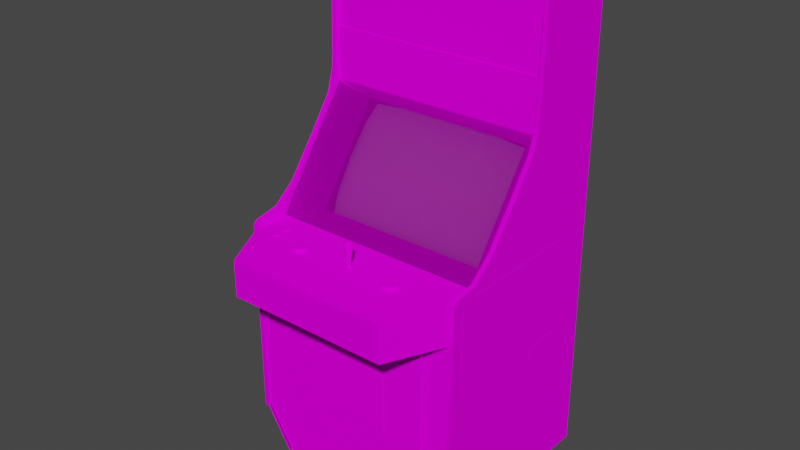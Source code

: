 # Source: lair2.blend  (saved by Blender 2.93.20; exported with 4.5.12 LTS)
import bpy
from mathutils import Matrix  # noqa: F401  (used for matrix-valued properties, if any)

bpy.ops.wm.read_factory_settings(use_empty=True)
scene = bpy.context.scene
scene.name = 'Scene'

# ---- images (referenced by path relative to the original .blend; pixels are not part of the script)
import os
ASSET_DIR = os.environ.get("B2B_ASSET_DIR", "")  # directory of the original .blend (textures are referenced by path, not embedded)
HERE = os.path.dirname(os.path.abspath(__file__))  # packed textures are extracted next to this script under _unpacked/

def load_image(name, relpath, width, height, colorspace="sRGB"):
    """Load a texture the original file referenced (path relative to the .blend, or extracted next to this script)."""
    p = next((c for c in (os.path.join(HERE, relpath), os.path.join(ASSET_DIR, relpath)) if relpath and os.path.exists(c)), "")
    if p:
        img = bpy.data.images.load(p, check_existing=True)
        img.name = name
    else:  # same state as the original file: an image datablock whose file is absent (Cycles renders it pink)
        img = bpy.data.images.new(name, width, height)
        img.source = "FILE"
        img.filepath = "//" + (relpath or name)
    img.colorspace_settings.name = colorspace
    return img
img_dl2marqueemap_tiff = load_image('dl2marqueemap.TIFF', 'dl2marqueemap.TIFF', 1024, 1024, 'sRGB')
img_dl2glassblackmap_tiff = load_image('dl2glassblackmap.TIFF', 'dl2glassblackmap.TIFF', 1024, 1024, 'sRGB')
img_dl2allmap_tiff = load_image('dl2allmap.TIFF', 'dl2allmap.TIFF', 1024, 1024, 'sRGB')
img_dl2logo_tiff = load_image('dl2logo.TIFF', 'dl2logo.TIFF', 1024, 1024, 'sRGB')

# ---- materials (node trees are filled in below, after node groups)
mat_dl2marquee = bpy.data.materials.new('dl2marquee')
mat_dl2marquee.use_transparent_shadow = False
mat_dl2marquee.roughness = 0.8807
mat_dl2marquee.specular_intensity = 0.0
mat_24_default = bpy.data.materials.new('24-Default')
mat_24_default.use_transparent_shadow = False
mat_24_default.roughness = 0.8807
mat_24_default.specular_intensity = 0.0
mat_dl2glass = bpy.data.materials.new('dl2glass')
mat_dl2glass.use_transparent_shadow = False
mat_dl2glass.roughness = 0.8807
mat_dl2glass.specular_intensity = 0.0
mat_dl2all = bpy.data.materials.new('dl2all')
mat_dl2all.use_transparent_shadow = False
mat_dl2all.roughness = 0.8807
mat_dl2all.specular_intensity = 0.0
mat_dl2decal = bpy.data.materials.new('dl2decal')
mat_dl2decal.use_transparent_shadow = False
mat_dl2decal.roughness = 0.8807
mat_dl2decal.specular_intensity = 0.0

# ---- node groups
ng_auto_smooth = bpy.data.node_groups.new('Auto Smooth', 'GeometryNodeTree')
_s = ng_auto_smooth.interface.new_socket(name='Geometry', in_out='OUTPUT', socket_type='NodeSocketGeometry')
_s = ng_auto_smooth.interface.new_socket(name='Geometry', in_out='INPUT', socket_type='NodeSocketGeometry')
_s = ng_auto_smooth.interface.new_socket(name='Angle', in_out='INPUT', socket_type='NodeSocketFloat')
_s.subtype = 'ANGLE'
_s.min_value = 0.0
_s.max_value = 3.142
ng_auto_smooth.is_modifier = True
_N = ng_auto_smooth.nodes; _L = ng_auto_smooth.links
n0 = _N.new('NodeGroupOutput'); n0.name = 'Group Output'; n0.location = (480, -100)
n1 = _N.new('NodeGroupInput'); n1.name = 'Group Input'; n1.location = (-420, -300)
n2 = _N.new('NodeGroupInput'); n2.name = 'Group Input.001'; n2.location = (-60, -100)
n3 = _N.new('GeometryNodeSetShadeSmooth'); n3.name = 'Set Shade Smooth'; n3.location = (120, -100)
n3.domain = 'EDGE'
n4 = _N.new('GeometryNodeSetShadeSmooth'); n4.name = 'Set Shade Smooth.001'; n4.location = (300, -100)
n5 = _N.new('GeometryNodeInputMeshEdgeAngle'); n5.name = 'Edge Angle'; n5.location = (-420, -220)
n6 = _N.new('GeometryNodeInputEdgeSmooth'); n6.name = 'Is Edge Smooth'; n6.location = (-60, -160)
n7 = _N.new('GeometryNodeInputShadeSmooth'); n7.name = 'Is Face Smooth'; n7.location = (-240, -340)
n8 = _N.new('FunctionNodeBooleanMath'); n8.name = 'Boolean Math'; n8.location = (-60, -220)
n9 = _N.new('FunctionNodeCompare'); n9.name = 'Compare'; n9.location = (-240, -180)
n9.operation = 'LESS_EQUAL'
_L.new(n5.outputs[0], n9.inputs[0])
_L.new(n4.outputs[0], n0.inputs[0])
_L.new(n1.outputs[1], n9.inputs[1])
_L.new(n9.outputs[0], n8.inputs[0])
_L.new(n7.outputs[0], n8.inputs[1])
_L.new(n2.outputs[0], n3.inputs[0])
_L.new(n6.outputs[0], n3.inputs[1])
_L.new(n3.outputs[0], n4.inputs[0])
_L.new(n8.outputs[0], n3.inputs[2])
n0.is_active_output = True

# ---- material node trees
mat_dl2marquee.use_nodes = True; mat_dl2marquee.node_tree.nodes.clear()
_N = mat_dl2marquee.node_tree.nodes; _L = mat_dl2marquee.node_tree.links
n0 = _N.new('ShaderNodeBsdfPrincipled'); n0.name = 'Principled BSDF'; n0.location = (10, 300)
n0.distribution = 'GGX'
n0.subsurface_method = 'BURLEY'
n0.inputs[2].default_value = 0.8807
n0.inputs[3].default_value = 1.45
n0.inputs[13].default_value = 0.0
n0.inputs[27].default_value = (0.0, 0.0, 0.0, 1.0)
n0.inputs[28].default_value = 1.0
n1 = _N.new('ShaderNodeOutputMaterial'); n1.name = 'Material Output'; n1.location = (300, 300)
n2 = _N.new('ShaderNodeTexImage'); n2.name = 'Image Texture'; n2.location = (-300, 600)
n2.image = img_dl2marqueemap_tiff
_L.new(n0.outputs[0], n1.inputs[0])
_L.new(n2.outputs[0], n0.inputs[0])
n1.is_active_output = True
mat_24_default.use_nodes = True; mat_24_default.node_tree.nodes.clear()
_N = mat_24_default.node_tree.nodes; _L = mat_24_default.node_tree.links
n0 = _N.new('ShaderNodeBsdfPrincipled'); n0.name = 'Principled BSDF'; n0.location = (10, 300)
n0.distribution = 'GGX'
n0.subsurface_method = 'BURLEY'
n0.inputs[2].default_value = 0.8807
n0.inputs[3].default_value = 1.45
n0.inputs[13].default_value = 0.0
n0.inputs[27].default_value = (0.0, 0.0, 0.0, 1.0)
n0.inputs[28].default_value = 1.0
n1 = _N.new('ShaderNodeOutputMaterial'); n1.name = 'Material Output'; n1.location = (300, 300)
_L.new(n0.outputs[0], n1.inputs[0])
n1.is_active_output = True
mat_dl2glass.use_nodes = True; mat_dl2glass.node_tree.nodes.clear()
_N = mat_dl2glass.node_tree.nodes; _L = mat_dl2glass.node_tree.links
n0 = _N.new('ShaderNodeBsdfPrincipled'); n0.name = 'Principled BSDF'; n0.location = (10, 300)
n0.distribution = 'GGX'
n0.subsurface_method = 'BURLEY'
n0.inputs[2].default_value = 0.8807
n0.inputs[3].default_value = 1.45
n0.inputs[4].default_value = 0.2
n0.inputs[13].default_value = 0.0
n0.inputs[27].default_value = (0.0, 0.0, 0.0, 1.0)
n0.inputs[28].default_value = 1.0
n1 = _N.new('ShaderNodeOutputMaterial'); n1.name = 'Material Output'; n1.location = (300, 300)
n2 = _N.new('ShaderNodeTexImage'); n2.name = 'Image Texture'; n2.location = (-300, 600)
n2.image = img_dl2glassblackmap_tiff
_L.new(n0.outputs[0], n1.inputs[0])
_L.new(n2.outputs[0], n0.inputs[0])
n1.is_active_output = True
mat_dl2all.use_nodes = True; mat_dl2all.node_tree.nodes.clear()
_N = mat_dl2all.node_tree.nodes; _L = mat_dl2all.node_tree.links
n0 = _N.new('ShaderNodeBsdfPrincipled'); n0.name = 'Principled BSDF'; n0.location = (10, 300)
n0.distribution = 'GGX'
n0.subsurface_method = 'BURLEY'
n0.inputs[2].default_value = 0.8807
n0.inputs[3].default_value = 1.45
n0.inputs[13].default_value = 0.0
n0.inputs[27].default_value = (0.0, 0.0, 0.0, 1.0)
n0.inputs[28].default_value = 1.0
n1 = _N.new('ShaderNodeOutputMaterial'); n1.name = 'Material Output'; n1.location = (300, 300)
n2 = _N.new('ShaderNodeTexImage'); n2.name = 'Image Texture'; n2.location = (-300, 600)
n2.image = img_dl2allmap_tiff
_L.new(n0.outputs[0], n1.inputs[0])
_L.new(n2.outputs[0], n0.inputs[0])
n1.is_active_output = True
mat_dl2decal.use_nodes = True; mat_dl2decal.node_tree.nodes.clear()
_N = mat_dl2decal.node_tree.nodes; _L = mat_dl2decal.node_tree.links
n0 = _N.new('ShaderNodeBsdfPrincipled'); n0.name = 'Principled BSDF'; n0.location = (10, 300)
n0.distribution = 'GGX'
n0.subsurface_method = 'BURLEY'
n0.inputs[2].default_value = 0.8807
n0.inputs[3].default_value = 1.45
n0.inputs[13].default_value = 0.0
n0.inputs[27].default_value = (0.0, 0.0, 0.0, 1.0)
n0.inputs[28].default_value = 1.0
n1 = _N.new('ShaderNodeOutputMaterial'); n1.name = 'Material Output'; n1.location = (300, 300)
n2 = _N.new('ShaderNodeTexImage'); n2.name = 'Image Texture'; n2.location = (-300, 600)
n2.image = img_dl2logo_tiff
_L.new(n0.outputs[0], n1.inputs[0])
_L.new(n2.outputs[0], n0.inputs[0])
n1.is_active_output = True

# ---- world
world_world = bpy.data.worlds.new('World'); scene.world = world_world
world_world.use_nodes = True; world_world.node_tree.nodes.clear()
_N = world_world.node_tree.nodes; _L = world_world.node_tree.links
n0 = _N.new('ShaderNodeOutputWorld'); n0.name = 'World Output'; n0.location = (300, 300)
n1 = _N.new('ShaderNodeBackground'); n1.name = 'Background'; n1.location = (10, 300)
n1.inputs[0].default_value = (0.05088, 0.05088, 0.05088, 1.0)
_L.new(n1.outputs[0], n0.inputs[0])
n0.is_active_output = True
world_world.color = (0.05088, 0.05088, 0.05088)
world_world.use_sun_shadow = False
world_world.sun_shadow_jitter_overblur = 0.0

# ---- meshes
me_lair2 = bpy.data.meshes.new('lair2')
me_lair2.from_pydata([(0.4501, 0.67, -0.3507), (0.3097, 0.7281, -0.3519), (0.3097, 0.67, -0.3507), (0.4501, 0.7281, -0.3519), (-0.1475, 0.1022, -0.2459), (0.0539, 0.1063, -0.2443), (0.0539, 0.2095, -0.3249), (-0.1454, -0.01318, -0.1706), (0.2536, 0.2058, -0.3249), (0.0539, -0.08726, -0.1239), (0.0539, -0.01195, -0.169), (-0.1454, 0.2058, -0.3249), (0.2536, -0.01318, -0.1706), (0.2557, 0.1022, -0.2459), (-0.2707, 0.09693, -0.2475), (0.358, -0.07785, -0.1329), (0.374, -0.014, -0.1739), (0.2483, 0.266, -0.3736), (-0.1401, 0.266, -0.3736), (0.0539, 0.2701, -0.3753), (0.358, 0.2561, -0.3679), (0.374, 0.1997, -0.3241), (0.3789, 0.09693, -0.2475), (0.3789, 0.09611, -0.248), (0.374, -0.01441, -0.1743), (-0.2658, -0.014, -0.1739), (-0.2707, 0.09611, -0.248), (-0.2658, 0.1993, -0.3245), (0.2483, -0.08562, -0.1264), (0.0539, -0.08808, -0.1243), (-0.1401, -0.08603, -0.1268), (0.358, 0.2557, -0.3683), (0.2483, 0.2656, -0.374), (-0.2498, -0.07785, -0.1329), (-0.2658, -0.01441, -0.1743), (-0.2658, 0.1997, -0.3241), (-0.2498, 0.2557, -0.3683), (0.374, 0.1993, -0.3245), (0.358, -0.07826, -0.1334), (0.2483, -0.08603, -0.1268), (-0.1401, -0.08562, -0.1264), (-0.2498, -0.07826, -0.1334), (-0.2498, 0.2561, -0.3679), (-0.3497, 0.3433, -0.2873), (-0.3497, -0.05697, -0.0003293), (0.4485, 0.3433, -0.2873), (0.4485, -0.05697, -0.0003293), (0.4501, 0.5332, -0.2934), (0.4501, 0.8648, -0.2995), (-0.3521, 0.8648, -0.2995), (-0.3521, 0.5332, -0.2934), (0.4489, -0.19, -0.001557), (-0.3517, -0.19, 0.1266), (0.4493, 0.7334, -0.5721), (-0.3509, -0.937, -0.5721), (-0.3517, -0.7786, 0.127), (-0.3685, -0.7786, 0.127), (0.4653, -0.7786, 0.127), (0.3527, -0.7798, 0.1372), (-0.2469, -0.2387, 0.1372), (0.4493, -0.937, -0.5721), (0.4497, -0.772, 0.1192), (-0.3501, -0.1916, 0.1192), (-0.3501, -0.7733, 0.1192), (0.4497, -0.1916, 0.1192), (0.4489, -0.9378, -0.5889), (-0.3517, -0.9378, 0.0004894), (-0.3517, -0.9378, -0.5889), (-0.3685, -0.9378, -0.5889), (-0.3685, -0.9378, 0.0004894), (0.3527, -0.2387, 0.1372), (-0.3521, 0.2676, -0.3867), (-0.3521, -0.1012, -0.1321), (-0.3517, 0.1833, -0.1616), (0.06455, -0.0537, 0.1122), (0.04694, -0.0537, 0.1192), (0.06455, -0.0537, 0.1609), (0.08174, -0.0537, 0.154), (0.03999, -0.0537, 0.1364), (0.04694, -0.0537, 0.154), (-0.3517, 0.3904, -0.2729), (-0.3685, 0.8992, -0.3613), (0.4489, -0.0582, -0.001557), (0.3527, -0.0582, 0.3312), (0.3527, -0.19, 0.3312), (-0.2449, -0.0582, 0.3308), (-0.3517, -0.0582, 0.1266), (0.2397, -0.04142, 0.147), (0.2008, -0.6218, 0.1417), (0.2008, -0.3987, 0.1417), (-0.09304, -0.6218, 0.1417), (-0.09304, -0.3987, 0.1417), (-0.3509, 0.7334, -0.5721), (-0.1344, -0.04142, 0.147), (-0.3517, 0.53, -0.2856), (0.4485, 0.53, -0.2856), (-0.2674, -0.05329, -0.1092), (-0.348, -0.06066, -0.01015), (0.4485, -0.06066, -0.01015), (-0.2674, 0.2791, -0.3466), (0.374, -0.05329, -0.1092), (0.4485, 0.3388, -0.2954), (-0.2498, -0.937, 0.1306), (-0.3513, -0.7688, 0.1306), (-0.3529, -0.9362, 0.002945), (0.4513, -0.9362, 0.0004894), (0.4505, -0.7704, 0.1306), (0.356, -0.937, 0.1306), (-0.3497, 0.3388, -0.2954), (-0.3517, -0.02177, 0.02341), (-0.3685, -0.03937, 0.1143), (0.4653, -0.03937, 0.1143), (0.374, 0.2791, -0.3466), (0.4489, -0.19, 0.1278), (0.4489, -0.0582, 0.1278), (-0.3517, -0.19, -0.001557), (-0.3517, -0.0582, -0.001557), (0.2524, -0.04183, 0.1245), (-0.2449, -0.19, 0.3308), (0.4505, -0.06352, 0.0008986), (0.4505, -0.1012, -0.1321), (-0.2486, -0.9378, 0.1192), (0.4505, 0.2676, -0.3867), (-0.3521, 0.3511, -0.2942), (-0.1213, -0.04183, 0.1695), (-0.1708, -0.05575, 0.1339), (-0.1729, -0.05575, 0.147), (0.3556, -0.9378, 0.1192), (-0.2613, -0.04961, 0.07703), (-0.2592, -0.04961, 0.0889), (-0.1213, -0.04879, 0.1695), (-0.1299, -0.04879, 0.1728), (-0.1274, -0.05534, 0.1855), (-0.1143, -0.04879, 0.1306), (-0.1098, -0.04879, 0.1384), (-0.09795, -0.05575, 0.1339), (-0.3521, -0.06352, 0.0008986), (-0.2613, -0.04961, 0.1253), (-0.2674, -0.04961, 0.1356), (-0.2633, -0.04961, 0.1372), (0.4505, 0.3511, -0.2942), (-0.1045, -0.05575, 0.1221), (0.2655, -0.04879, 0.147), (0.2762, -0.05575, 0.1605), (0.2782, -0.05575, 0.147), (0.2524, -0.04879, 0.1695), (0.2442, -0.04879, 0.1728), (0.2463, -0.05534, 0.1855), (0.2152, -0.04879, 0.156), (0.2008, -0.05575, 0.147), (0.2098, -0.05575, 0.1221), (0.2442, -0.04879, 0.1216), (0.259, -0.05575, 0.1135), (0.06455, 0.02284, 0.1208), (0.06455, 0.0298, 0.1225), (0.06455, 0.0298, 0.1507), (0.05677, 0.03471, 0.1442), (0.06455, 0.02284, 0.1523), (0.05308, 0.02284, 0.1478), (0.0715, -0.0185, 0.1294), (0.0756, 0.02284, 0.1253), (-0.3685, 0.8636, -0.2881), (-0.1708, -0.05575, 0.1605), (-0.1409, -0.05534, 0.1855), (-0.1585, -0.04879, 0.1384), (-0.1638, -0.05575, 0.1221), (-0.1389, -0.04879, 0.1216), (-0.1274, -0.05575, 0.109), (-0.1409, -0.05575, 0.109), (0.05922, -0.02095, 0.1417), (0.0715, -0.0537, 0.1364), (0.06946, -0.02095, 0.1315), (0.0715, -0.02095, 0.1364), (0.0891, -0.0537, 0.1364), (0.08174, -0.0537, 0.1192), (-0.2523, -0.04961, 0.08481), (0.2328, -0.05534, 0.1855), (0.2197, -0.04879, 0.1638), (0.2033, -0.05575, 0.1605), (0.4493, 0.8619, -0.2963), (0.4493, 0.8861, -0.3036), (-0.2555, -0.05288, 0.06639), (-0.2523, -0.05288, 0.06925), (-0.2478, -0.05615, 0.06557), (-0.2727, -0.05288, 0.07294), (-0.2707, -0.05288, 0.06925), (-0.2752, -0.05615, 0.06557), (0.2463, -0.05575, 0.109), (0.08051, 0.02284, 0.1364), (0.07887, 0.0298, 0.1364), (-0.1143, -0.04879, 0.1638), (-0.1147, -0.05534, 0.1806), (-0.1045, -0.05534, 0.172), (0.4653, 0.3904, -0.2729), (0.4653, 0.1833, -0.1616), (0.4489, 0.1833, -0.1616), (-0.3685, 0.1833, -0.1616), (0.07437, 0.0298, 0.1266), (0.0715, 0.03553, 0.1437), (0.06455, 0.03799, 0.1425), (-0.3509, 0.8619, -0.2963), (-0.2523, -0.05288, 0.1176), (-0.2502, -0.05288, 0.1212), (-0.2445, -0.05615, 0.1192), (-0.2674, -0.05288, 0.1147), (-0.2645, -0.05615, 0.1077), (-0.2703, -0.05615, 0.1098), (-0.2592, -0.04961, 0.1372), (0.4653, 0.8992, -0.3613), (0.4653, 0.7399, -0.584), (0.4489, 0.7399, -0.584), (-0.3517, 0.7399, -0.584), (-0.3517, 0.8992, -0.3613), (-0.3685, 0.7399, -0.584), (0.4493, 0.8922, -0.347), (-0.3509, 0.8922, -0.347), (0.4653, 0.9016, -0.3286), (-0.2633, -0.05288, 0.06516), (-0.2584, -0.05615, 0.05943), (-0.2645, -0.05615, 0.05943), (-0.278, -0.05615, 0.07089), (-0.2633, -0.05288, 0.0889), (-0.2674, -0.05288, 0.08726), (-0.2703, -0.05575, 0.09258), (0.05718, -0.0537, 0.1364), (0.05922, -0.0537, 0.1417), (0.06946, -0.0537, 0.1315), (-0.2735, -0.05288, 0.1253), (-0.278, -0.05615, 0.1192), (-0.2793, -0.05615, 0.1253), (-0.2633, -0.05288, 0.1372), (-0.2674, -0.05288, 0.1356), (-0.2703, -0.05575, 0.1409), (0.4489, -0.7786, 0.127), (-0.1299, -0.04879, 0.1216), (-0.1147, -0.05575, 0.1135), (0.05431, 0.0298, 0.1266), (0.05022, 0.0298, 0.1364), (0.05431, 0.03553, 0.1364), (0.0715, 0.03553, 0.1294), (0.06455, 0.03553, 0.1266), (0.06455, 0.03921, 0.1364), (-0.2445, -0.05615, 0.07089), (-0.2502, -0.05288, 0.08112), (-0.2523, -0.05288, 0.08481), (-0.2478, -0.05575, 0.08849), (-0.1082, -0.04879, 0.147), (-0.1098, -0.04879, 0.156), (-0.09795, -0.05575, 0.1605), (-0.1082, -0.04183, 0.147), (-0.1585, -0.04183, 0.1384), (-0.1389, -0.04183, 0.1216), (-0.1471, -0.04183, 0.1245), (0.0715, -0.0185, 0.1437), (0.0756, 0.02284, 0.1478), (0.4489, -0.02177, 0.02341), (0.4489, -0.03937, 0.1143), (-0.3517, -0.05206, 0.127), (-0.3517, -0.03937, 0.1143), (-0.3517, 0.3044, -0.2475), (-0.3685, 0.3904, -0.2729), (0.4653, 0.3044, -0.2475), (0.4489, 0.3904, -0.2729), (-0.154, -0.04183, 0.1638), (-0.154, -0.04879, 0.1638), (-0.3685, 0.9016, -0.3286), (0.4489, 0.8992, -0.3613), (0.4489, 0.9016, -0.3286), (-0.3509, 0.8861, -0.3036), (0.4653, 0.04126, -0.05518), (0.4653, -0.02177, 0.02341), (-0.3517, 0.04126, -0.05518), (-0.3685, 0.04126, -0.05518), (0.05308, 0.02284, 0.1253), (0.06455, -0.0185, 0.1266), (0.06455, -0.0185, 0.1466), (0.06455, -0.02095, 0.1437), (-0.2433, -0.05615, 0.1253), (-0.2502, -0.05288, 0.1294), (-0.2523, -0.05288, 0.1331), (-0.2478, -0.05575, 0.1368), (-0.2523, -0.05575, 0.09258), (-0.2645, -0.05575, 0.09463), (0.2639, -0.04183, 0.156), (0.2639, -0.04879, 0.156), (0.2442, -0.04183, 0.1728), (-0.2727, -0.05288, 0.1212), (-0.2707, -0.05288, 0.1176), (0.2594, -0.04879, 0.1306), (0.2762, -0.05575, 0.1339), (0.2692, -0.05575, 0.1221), (0.2033, -0.05575, 0.1339), (-0.09549, -0.05575, 0.147), (0.259, -0.05534, 0.1806), (0.2692, -0.05534, 0.172), (-0.2727, -0.05288, 0.08112), (-0.2793, -0.05615, 0.07703), (-0.278, -0.05575, 0.08317), (-0.2555, -0.05288, 0.1147), (-0.2478, -0.05615, 0.1139), (-0.2523, -0.05615, 0.1098), (-0.2707, -0.05288, 0.1331), (-0.278, -0.05575, 0.1315), (-0.2752, -0.05575, 0.1368), (-0.3685, -0.02177, 0.02341), (0.4653, -0.9378, 0.0004894), (0.4489, -0.9378, 0.0004894), (-0.2523, -0.05575, 0.1409), (-0.2592, -0.05288, 0.1372), (-0.2645, -0.05575, 0.1429), (-0.2584, -0.05575, 0.1429), (0.2266, -0.04879, 0.1245), (0.2152, -0.04183, 0.156), (0.2135, -0.04879, 0.147), (0.06455, -0.0537, 0.1437), (0.06455, -0.0537, 0.1294), (0.2639, -0.04879, 0.1384), (0.2442, -0.04183, 0.1216), (0.2524, -0.04879, 0.1245), (0.4489, 0.3044, -0.2475), (-0.3685, 0.3044, -0.2475), (-0.3517, 0.8636, -0.2881), (0.4653, 0.8636, -0.2881), (0.4489, 0.8636, -0.2881), (-0.1143, -0.04183, 0.1638), (0.07437, 0.0298, 0.1466), (0.07437, 0.03553, 0.1364), (0.2266, -0.04183, 0.1245), (-0.1585, -0.04879, 0.156), (-0.1602, -0.04879, 0.147), (-0.2523, -0.04961, 0.1176), (0.3081, -0.8396, 0.1274), (0.3527, -0.7798, 0.1274), (-0.2469, -0.7749, 0.1274), (-0.2469, -0.7749, 0.1372), (0.4653, -0.9378, -0.5889), (-0.2735, -0.04961, 0.07703), (-0.2592, -0.05288, 0.06516), (0.05759, 0.03553, 0.1294), (0.06209, 0.03921, 0.1364), (-0.2707, -0.05288, 0.08481), (-0.2707, -0.04961, 0.08481), (-0.2674, -0.04961, 0.08726), (-0.1213, -0.04183, 0.1245), (-0.1143, -0.04183, 0.1306), (-0.1299, -0.04183, 0.1216), (-0.1213, -0.04879, 0.1245), (0.2197, -0.04183, 0.1638), (0.2266, -0.04183, 0.1695), (-0.2502, -0.05288, 0.07294), (-0.2494, -0.05288, 0.07703), (-0.2433, -0.05615, 0.07703), (-0.2523, -0.04961, 0.06925), (0.05922, -0.0537, 0.1315), (0.06946, -0.0537, 0.1417), (0.2594, -0.04879, 0.1638), (-0.1471, -0.04879, 0.1245), (-0.1471, -0.04879, 0.1695), (-0.1536, -0.05534, 0.1806), (-0.1389, -0.04183, 0.1728), (-0.1389, -0.04879, 0.1728), (-0.1098, -0.04183, 0.1384), (-0.2469, -0.2387, 0.1274), (0.2655, -0.04183, 0.147), (0.3081, -0.8396, 0.1372), (-0.2097, -0.8396, 0.1274), (-0.3517, 0.9016, -0.3286), (-0.3517, 0.8967, -0.3032), (0.4653, 0.8967, -0.3032), (0.2594, -0.04183, 0.1306), (0.2639, -0.04183, 0.1384), (0.2135, -0.04183, 0.147), (0.2152, -0.04183, 0.1384), (-0.1299, -0.04183, 0.1728), (0.4485, 0.3384, -0.2954), (0.4485, 0.3515, -0.2856), (-0.3517, 0.3515, -0.2856), (0.4653, -0.05206, 0.127), (-0.2592, -0.05288, 0.1135), (-0.2674, -0.04961, 0.1147), (-0.2633, -0.04961, 0.1135), (-0.2633, -0.05288, 0.1135), (-0.2445, -0.05575, 0.08317), (-0.2735, -0.04961, 0.1253), (-0.2502, -0.04961, 0.1212), (-0.2494, -0.04961, 0.1253), (-0.2494, -0.05288, 0.1253), (0.2352, -0.04879, 0.1728), (0.2201, -0.05534, 0.1806), (0.2328, -0.05575, 0.109), (0.2201, -0.05575, 0.1135), (-0.2502, -0.04961, 0.08112), (-0.2633, -0.04961, 0.0889), (-0.2097, -0.8396, 0.1372), (0.4489, -0.05206, 0.127), (0.3527, -0.2387, 0.1274), (-0.3685, -0.05206, 0.127), (-0.3517, 0.3384, -0.2954), (-0.2555, -0.04961, 0.1356), (-0.2727, -0.04961, 0.07294), (-0.2674, -0.04961, 0.06639), (-0.2674, -0.05288, 0.06639), (-0.3517, 0.5365, -0.2913), (-0.2727, -0.04961, 0.1212), (-0.1638, -0.05534, 0.172), (0.2266, -0.04879, 0.1695), (0.2098, -0.05534, 0.172), (-0.1536, -0.05575, 0.1135), (-0.2592, -0.04961, 0.06516), (-0.2555, -0.04961, 0.06639), (0.2152, -0.04879, 0.1384), (-0.2502, -0.04961, 0.07294), (0.4489, 0.8967, -0.3032), (-0.3685, 0.8967, -0.3032), (-0.2555, -0.05288, 0.1356), (-0.2555, -0.05288, 0.08726), (-0.2592, -0.05288, 0.0889), (-0.2584, -0.05575, 0.09463), (-0.2727, -0.05288, 0.1294), (-0.2707, -0.04961, 0.1331), (-0.2523, -0.04961, 0.1331), (-0.2502, -0.04961, 0.1294), (-0.2727, -0.04961, 0.1294), (-0.1098, -0.04183, 0.156), (0.2352, -0.04879, 0.1216), (0.4485, 0.5365, -0.2913), (0.2352, -0.04183, 0.1216), (-0.2752, -0.05575, 0.08849), (-0.2703, -0.05615, 0.06148), (-0.2445, -0.05575, 0.1315), (-0.2523, -0.05615, 0.06148), (-0.2752, -0.05615, 0.1139), (-0.2584, -0.05615, 0.1077), (0.4489, 0.04126, -0.05518), (0.04858, 0.02284, 0.1364), (0.06455, -0.02095, 0.1294), (0.05922, -0.02095, 0.1315), (0.05718, -0.0185, 0.1294), (0.05431, -0.0185, 0.1364), (0.05718, -0.02095, 0.1364), (0.05718, -0.0185, 0.1437), (0.06946, -0.02095, 0.1417), (0.07437, -0.0185, 0.1364), (-0.1602, -0.04183, 0.147), (-0.1585, -0.04183, 0.156), (0.2524, -0.04183, 0.1695), (0.2594, -0.04183, 0.1638), (0.2197, -0.04879, 0.1306), (-0.154, -0.04183, 0.1306), (-0.154, -0.04879, 0.1306), (-0.2735, -0.05288, 0.07703), (-0.1471, -0.04183, 0.1695), (0.2352, -0.04183, 0.1728), (0.2197, -0.04183, 0.1306), (-0.2707, -0.04961, 0.06925), (-0.2707, -0.04961, 0.1176), (-0.2555, -0.04961, 0.08726), (-0.2494, -0.04961, 0.07703), (-0.2727, -0.04961, 0.08112), (-0.2555, -0.04961, 0.1147), (-0.2592, -0.04961, 0.1135), (-0.2633, -0.04961, 0.06516), (-0.3689, -0.05615, 0.08399), (-0.3689, -0.3897, -0.5472), (-0.3689, -0.3897, 0.08399), (0.4669, -0.3897, -0.5472), (0.4669, -0.05615, 0.08399), (0.4669, -0.3897, 0.08399), (-0.3689, -0.05615, -0.5472), (0.4669, -0.05615, -0.5472), (-0.3697, -0.4053, -0.2656), (-0.3697, -0.4765, -0.444), (-0.3697, -0.4765, -0.2656), (-0.3697, -0.4053, -0.444), (0.4669, -0.4724, -0.2913), (0.4669, -0.4012, -0.4702), (0.4669, -0.4012, -0.2913), (0.4669, -0.4724, -0.4702)], [], [(298, 378, 460, 459), (12, 16, 22, 13), (17, 20, 31, 32), (6, 11, 4, 5), (440, 275, 157, 158), (10, 7, 40, 9), (7, 10, 5, 4), (9, 28, 12, 10), (253, 442, 188, 254), (33, 40, 7, 25), (19, 18, 11, 6), (8, 21, 20, 17), (13, 22, 21, 8), (4, 14, 25, 7), (160, 188, 442, 159), (156, 199, 339, 238), (295, 450, 296, 297), (108, 97, 96, 99), (82, 86, 85, 83), (23, 37, 21, 22), (142, 284, 143, 144), (5, 13, 8, 6), (16, 15, 38, 24), (22, 16, 24, 23), (298, 201, 299, 300), (35, 42, 36, 27), (417, 281, 415, 416), (40, 33, 41, 30), (9, 40, 30, 29), (13, 5, 10, 12), (110, 396, 257, 258), (95, 425, 402, 94), (353, 315, 74, 75), (211, 271, 55), (213, 56, 272), (209, 269, 57), (210, 233, 433), (225, 314, 276, 169), (59, 334, 58, 70), (210, 65, 306), (209, 305, 335), (211, 66, 67), (213, 68, 69), (39, 38, 15, 28), (329, 328, 444, 443), (210, 195, 319), (209, 194, 269), (213, 196, 320), (211, 73, 271), (315, 226, 174, 74), (226, 170, 173, 174), (170, 354, 77, 173), (80, 211, 212), (260, 81, 213), (193, 209, 208), (262, 266, 210), (118, 52, 51, 84), (348, 347, 177, 405), (465, 469, 466, 467), (87, 312, 347), (175, 456, 415, 244), (392, 342, 222, 221), (93, 344, 343), (52, 118, 85, 86), (338, 339, 241, 240), (25, 14, 26, 34), (102, 103, 104), (105, 106, 107), (101, 108, 99), (55, 109, 258), (56, 110, 304), (57, 270, 111), (233, 256, 255), (101, 99, 112), (51, 113, 84), (82, 83, 114), (210, 306, 233), (209, 57, 305), (211, 55, 66), (213, 69, 56), (51, 52, 115), (82, 116, 86), (87, 117, 317), (124, 373, 131, 130), (258, 109, 304, 110), (87, 327, 453), (393, 364, 58, 334), (93, 124, 324), (178, 406, 177, 148), (128, 392, 129), (387, 405, 388, 176), (294, 143, 284, 355), (137, 138, 139), (211, 67, 68, 213), (328, 329, 126, 162), (358, 163, 360, 357), (449, 356, 407, 165), (329, 164, 125, 126), (325, 155, 157, 254), (121, 127, 61, 63), (273, 153, 274, 437), (254, 157, 275, 253), (193, 208, 322), (262, 323, 266), (80, 212, 321), (260, 161, 81), (28, 9, 29, 39), (146, 387, 176, 147), (100, 96, 97, 98), (55, 271, 109), (56, 304, 272), (357, 264, 404, 358), (437, 438, 434, 273), (353, 224, 439, 436), (11, 35, 14, 4), (49, 50, 47, 48), (57, 269, 270), (233, 255, 433), (137, 403, 383), (224, 353, 75, 78), (128, 175, 391), (234, 346, 235, 167), (422, 383, 227, 418), (223, 282, 221, 222), (286, 287, 431, 228), (168, 407, 356, 166), (188, 160, 197, 189), (355, 145, 293, 294), (130, 190, 324, 124), (195, 433, 269, 194), (72, 136, 119, 120), (322, 368, 412, 323), (155, 198, 199), (144, 289, 316, 142), (401, 217, 219, 428), (137, 207, 398), (148, 177, 347, 312), (267, 412, 368, 216), (268, 200, 179, 180), (341, 458, 295, 340), (181, 337, 408, 409), (209, 335, 65, 210), (138, 419, 301, 231), (381, 378, 432, 205), (232, 309, 230, 231), (450, 184, 220, 296), (186, 220, 184, 185), (409, 352, 182, 181), (306, 65, 335, 305), (321, 367, 413, 161), (349, 182, 352, 411), (58, 364, 331, 332), (199, 198, 326, 241), (239, 240, 241), (203, 299, 201, 202), (280, 429, 278, 279), (148, 313, 149, 178), (93, 249, 361), (458, 336, 450, 295), (93, 251, 252), (153, 273, 236, 154), (159, 274, 153, 160), (120, 122, 71, 72), (224, 225, 169, 439), (80, 259, 211), (193, 261, 209), (249, 423, 247, 246), (453, 327, 311, 447), (172, 441, 354, 170), (470, 473, 471, 472), (423, 324, 190, 247), (272, 304, 109, 271), (251, 345, 234, 166), (401, 185, 454, 400), (154, 197, 160, 153), (158, 434, 438, 440), (114, 83, 84, 113), (17, 19, 6, 8), (226, 315, 435, 171), (351, 242, 349, 350), (147, 293, 145, 146), (350, 243, 382, 351), (455, 379, 204, 287), (315, 353, 436, 435), (132, 191, 130, 131), (334, 59, 362, 333), (185, 401, 428, 186), (164, 449, 165, 125), (318, 288, 290, 152), (134, 246, 292, 135), (406, 388, 405, 177), (418, 227, 229, 302), (183, 430, 181, 182), (346, 133, 141, 235), (133, 346, 343, 344), (215, 268, 180, 214), (244, 415, 281, 245), (416, 221, 282, 417), (151, 424, 426, 317), (314, 225, 79, 76), (434, 158, 156, 237), (354, 314, 76, 77), (225, 224, 78, 79), (207, 139, 230, 308), (69, 68, 67, 66), (262, 210, 319), (383, 403, 286, 227), (260, 213, 320), (117, 369, 288, 318), (161, 265, 81), (387, 146, 285, 452), (323, 267, 266), (445, 285, 146, 145), (332, 395, 70, 58), (411, 457, 350, 349), (154, 236, 338, 240), (264, 357, 451, 263), (80, 321, 161, 260), (459, 330, 201, 298), (137, 380, 379), (246, 134, 361, 249), (193, 322, 323, 262), (57, 377, 394, 233), (184, 450, 336, 399), (128, 399, 336), (156, 155, 199), (338, 238, 339), (301, 418, 302, 303), (128, 341, 342), (55, 257, 396, 56), (73, 259, 320, 196), (327, 426, 424, 311), (217, 337, 218, 219), (128, 411, 352), (162, 404, 264, 328), (250, 448, 449, 164), (245, 382, 243, 244), (279, 414, 307, 280), (256, 394, 377, 111), (259, 80, 260, 320), (399, 454, 185, 184), (233, 306, 305, 57), (313, 148, 312, 371), (87, 283, 363), (344, 361, 134, 133), (321, 366, 367), (322, 216, 368), (243, 350, 457, 391), (87, 370, 369), (93, 448, 250), (359, 451, 357, 360), (87, 372, 371), (46, 45, 43, 44), (93, 359, 373), (194, 261, 319, 195), (189, 325, 254, 188), (273, 434, 237, 236), (112, 100, 98, 101), (37, 31, 20, 21), (326, 239, 241), (57, 111, 377), (170, 226, 171, 172), (55, 258, 257), (400, 461, 217, 401), (158, 157, 155, 156), (337, 181, 430, 218), (376, 397, 374, 375), (386, 278, 429, 277), (56, 69, 66, 55), (462, 468, 463, 464), (166, 356, 252, 251), (419, 422, 418, 301), (145, 355, 446, 445), (375, 95, 94, 376), (316, 288, 369, 370), (131, 360, 163, 132), (311, 424, 389, 390), (308, 230, 309, 310), (381, 204, 379, 380), (233, 394, 256), (56, 396, 110), (321, 212, 366), (322, 208, 216), (59, 70, 395, 362), (283, 446, 355, 284), (123, 71, 122, 140), (92, 215, 214, 53), (210, 266, 208, 209), (366, 212, 81, 265), (190, 130, 191, 192), (447, 311, 390, 150), (151, 318, 152, 187), (227, 286, 228, 229), (182, 349, 242, 183), (288, 316, 289, 290), (166, 234, 167, 168), (206, 431, 287, 204), (433, 255, 270, 269), (398, 207, 308, 414), (202, 386, 277, 203), (135, 141, 133, 134), (54, 92, 53, 60), (265, 413, 367, 366), (323, 412, 267), (161, 413, 265), (360, 131, 373, 359), (240, 239, 197, 154), (403, 455, 287, 286), (310, 307, 414, 308), (330, 384, 202, 201), (447, 410, 372, 453), (380, 460, 378, 381), (474, 477, 475, 476), (421, 420, 279, 278), (111, 270, 255, 256), (237, 156, 238), (238, 338, 236, 237), (137, 420, 421), (137, 422, 419), (314, 354, 441, 276), (340, 222, 342, 341), (91, 90, 88, 89), (213, 81, 212, 211), (93, 343, 345), (364, 393, 365, 331), (87, 317, 426), (93, 324, 423), (87, 347, 348), (231, 301, 303, 232), (410, 447, 150, 291), (222, 340, 427, 223), (16, 12, 28, 15), (297, 427, 340, 295), (204, 381, 205, 206), (210, 433, 195), (239, 326, 189, 197), (35, 11, 18, 42), (155, 325, 198), (441, 172, 442, 253), (325, 189, 326, 198), (213, 272, 196), (169, 276, 275, 440), (159, 442, 172, 171), (14, 35, 27, 26), (436, 439, 438, 437), (437, 274, 435, 436), (253, 275, 276, 441), (171, 435, 274, 159), (439, 169, 440, 438), (209, 261, 194), (211, 259, 73), (221, 416, 129, 392), (93, 443, 444), (87, 445, 446), (263, 444, 328, 264), (370, 363, 142, 316), (247, 190, 192, 248), (410, 313, 371, 372), (118, 84, 83, 85), (424, 151, 187, 389), (34, 41, 33, 25), (248, 292, 246, 247), (313, 410, 291, 149), (300, 432, 378, 298), (87, 363, 370), (87, 426, 327), (93, 345, 251), (61, 64, 62, 63), (87, 371, 312), (93, 252, 448), (93, 361, 344), (87, 369, 117), (93, 423, 249), (93, 250, 443), (93, 451, 359), (87, 348, 452), (93, 373, 124), (87, 446, 283), (261, 193, 262, 319), (87, 453, 372), (284, 142, 363, 283), (137, 385, 384), (128, 400, 454), (137, 379, 455), (128, 129, 456), (386, 202, 384, 385), (128, 391, 457), (128, 336, 458), (93, 444, 263), (93, 263, 451), (87, 452, 285), (87, 285, 445), (443, 250, 164, 329), (216, 208, 266, 267), (461, 408, 337, 217), (452, 348, 405, 387), (456, 129, 416, 415), (137, 459, 460), (448, 252, 356, 449), (333, 365, 393, 334), (196, 272, 271, 73), (385, 421, 278, 386), (391, 175, 244, 243), (137, 383, 422), (137, 139, 207), (128, 352, 409), (137, 398, 420), (137, 460, 380), (137, 455, 403), (128, 454, 399), (137, 421, 385), (128, 456, 175), (128, 461, 400), (128, 342, 392), (137, 419, 138), (128, 457, 411), (128, 458, 341), (339, 199, 241), (128, 409, 408), (128, 408, 461), (137, 384, 330), (137, 330, 459), (318, 151, 317, 117), (231, 230, 139, 138), (346, 234, 345, 343), (420, 398, 414, 279), (0, 3, 1, 2)])
me_lair2.polygons.foreach_set('use_smooth', [True] * 427)
me_lair2.polygons.foreach_set('material_index', [3, 1, 1, 1, 3, 1, 1, 1, 3, 1, 1, 1, 1, 1, 3, 3, 3, 3, 3, 1, 3, 1, 1, 1, 3, 1, 3, 1, 1, 1, 3, 3, 3, 3, 3, 3, 3, 3, 3, 3, 3, 3, 3, 1, 3, 3, 3, 3, 3, 3, 3, 3, 3, 3, 3, 3, 3, 3, 4, 3, 3, 3, 3, 3, 3, 1, 3, 3, 3, 3, 3, 3, 3, 3, 3, 3, 3, 3, 3, 3, 3, 3, 3, 3, 3, 3, 3, 3, 3, 3, 3, 3, 3, 3, 3, 3, 3, 3, 3, 3, 3, 3, 3, 3, 3, 3, 1, 3, 3, 3, 3, 3, 3, 3, 1, 0, 3, 3, 3, 3, 3, 3, 3, 3, 3, 3, 3, 3, 3, 3, 3, 3, 3, 3, 3, 3, 3, 3, 3, 3, 3, 3, 3, 3, 3, 3, 3, 3, 3, 3, 3, 3, 3, 3, 3, 3, 3, 3, 3, 3, 3, 3, 3, 3, 3, 3, 3, 3, 3, 4, 3, 3, 3, 3, 3, 3, 3, 1, 3, 3, 3, 3, 3, 3, 3, 3, 3, 3, 3, 3, 3, 3, 3, 3, 3, 3, 3, 3, 3, 3, 3, 3, 3, 3, 3, 3, 3, 3, 3, 3, 3, 3, 3, 3, 3, 3, 3, 3, 3, 3, 3, 3, 3, 3, 3, 3, 3, 3, 3, 3, 3, 3, 3, 3, 3, 3, 3, 3, 3, 3, 3, 3, 3, 3, 3, 3, 3, 3, 3, 3, 3, 3, 2, 3, 3, 3, 3, 3, 1, 3, 3, 3, 3, 3, 3, 3, 3, 3, 3, 4, 3, 3, 3, 3, 3, 3, 3, 3, 3, 3, 3, 3, 3, 3, 3, 3, 3, 3, 3, 3, 3, 3, 3, 3, 3, 3, 3, 3, 3, 3, 3, 3, 3, 3, 3, 3, 3, 3, 3, 3, 3, 3, 4, 3, 3, 3, 3, 3, 3, 3, 3, 3, 3, 3, 3, 3, 3, 3, 3, 3, 3, 1, 3, 3, 3, 3, 1, 3, 3, 3, 3, 3, 3, 1, 3, 3, 3, 3, 3, 3, 3, 3, 3, 3, 3, 3, 3, 3, 3, 3, 1, 3, 3, 3, 3, 3, 3, 3, 3, 3, 3, 3, 3, 3, 3, 3, 3, 3, 3, 3, 3, 3, 3, 3, 3, 3, 3, 3, 3, 3, 3, 3, 3, 3, 3, 3, 3, 3, 3, 3, 3, 3, 3, 3, 3, 3, 3, 3, 3, 3, 3, 3, 3, 3, 3, 3, 3, 3, 3, 3, 3, 3, 3, 3, 3, 3, 0])
_uv = me_lair2.uv_layers.new(name='UVMap')
_uv.uv.foreach_set('vector', [0.4609, 0.7233, 0.4414, 0.7288, 0.4414, 0.7288, 0.4609, 0.7233, 0.7763, 0.2237, 0.9409, 0.2321, 0.9493, 0.5, 0.7791, 0.5, 0.7679, 0.9409, 0.9186, 0.9186, 0.9186, 0.9186, 0.7679, 0.9409, 0.5, 0.7791, 0.2237, 0.7763, 0.2209, 0.5, 0.5, 0.5, 0.7205, 0.8768, 0.7205, 0.8768, 0.7205, 0.874, 0.7205, 0.874, 0.5, 0.2209, 0.2237, 0.2237, 0.2321, 0.05905, 0.5, 0.05068, 0.2237, 0.2237, 0.5, 0.2209, 0.5, 0.5, 0.2209, 0.5, 0.5, 0.05068, 0.7679, 0.05905, 0.7763, 0.2237, 0.5, 0.2209, 0.7205, 0.8768, 0.7233, 0.8768, 0.7233, 0.874, 0.7205, 0.874, 0.08138, 0.08138, 0.2321, 0.05905, 0.2237, 0.2237, 0.05905, 0.2321, 0.5, 0.9493, 0.2321, 0.9409, 0.2237, 0.7763, 0.5, 0.7791, 0.7763, 0.7763, 0.9409, 0.7679, 0.9186, 0.9186, 0.7679, 0.9409, 0.7791, 0.5, 0.9493, 0.5, 0.9409, 0.7679, 0.7763, 0.7763, 0.2209, 0.5, 0.05068, 0.5, 0.05905, 0.2321, 0.2237, 0.2237, 0.7233, 0.874, 0.7233, 0.874, 0.7233, 0.8768, 0.7233, 0.8768, 0.7205, 0.874, 0.7205, 0.874, 0.7233, 0.874, 0.7233, 0.874, 0.3688, 0.6674, 0.3633, 0.6842, 0.3326, 0.6842, 0.3381, 0.6591, 0.7121, 0.8684, 0.7121, 0.8712, 0.7121, 0.8712, 0.7121, 0.8684, 0.9996, 0.006029, 0.8237, 0.7372, 0.5447, 0.6395, 0.5447, 0.09533, 0.9493, 0.5, 0.9409, 0.7679, 0.9409, 0.7679, 0.9493, 0.5, 0.7149, 0.8768, 0.7205, 0.8768, 0.7205, 0.8823, 0.7149, 0.8823, 0.5, 0.5, 0.7791, 0.5, 0.7763, 0.7763, 0.5, 0.7791, 0.9409, 0.2321, 0.9186, 0.08138, 0.9186, 0.08138, 0.9409, 0.2321, 0.9493, 0.5, 0.9409, 0.2321, 0.9409, 0.2321, 0.9493, 0.5, 0.4609, 0.7233, 0.4777, 0.7121, 0.5028, 0.7261, 0.4777, 0.7428, 0.05905, 0.7679, 0.08138, 0.9186, 0.08138, 0.9186, 0.05905, 0.7679, 0.447, 0.6172, 0.4777, 0.6256, 0.4609, 0.6451, 0.4414, 0.6395, 0.2321, 0.05905, 0.08138, 0.08138, 0.08138, 0.08138, 0.2321, 0.05905, 0.5, 0.05068, 0.2321, 0.05905, 0.2321, 0.05905, 0.5, 0.05068, 0.7791, 0.5, 0.5, 0.5, 0.5, 0.2209, 0.7763, 0.2237, 0.8405, 0.9382, 0.8405, 0.9382, 0.8405, 0.9382, 0.8405, 0.9382, 0.4442, 0.9075, 0.4442, 0.9075, 0.4442, 0.9047, 0.4442, 0.9047, 0.7233, 0.8795, 0.7233, 0.8795, 0.7261, 0.8795, 0.7233, 0.8795, 0.8405, 0.9354, 0.8405, 0.9354, 0.8405, 0.9354, 0.00882, 0.8991, 0.5167, 0.09533, 0.3856, 0.5307, 0.00882, 0.8963, 0.3912, 0.5251, 0.5223, 0.09254, 0.8628, 0.9465, 0.8684, 0.9409, 0.8656, 0.9437, 0.7205, 0.8795, 0.7205, 0.8795, 0.7205, 0.8768, 0.7205, 0.8768, 0.7623, 0.8516, 0.7623, 0.8516, 0.7623, 0.8516, 0.7623, 0.8516, 0.8628, 0.9465, 0.8684, 0.9465, 0.8684, 0.9437, 0.00882, 0.8963, 0.4302, 0.006029, 0.006029, 0.006029, 0.8405, 0.9354, 0.8405, 0.9354, 0.8405, 0.9354, 0.00882, 0.8991, 0.006029, 0.01161, 0.4274, 0.01161, 0.7679, 0.05905, 0.9186, 0.08138, 0.9186, 0.08138, 0.7679, 0.05905, 0.7344, 0.9437, 0.7344, 0.9437, 0.7344, 0.9437, 0.7344, 0.9437, 0.8628, 0.9465, 0.8628, 0.9437, 0.8628, 0.9437, 0.00882, 0.8963, 0.313, 0.6005, 0.3912, 0.5251, 0.00882, 0.8991, 0.3102, 0.6033, 0.2488, 0.6674, 0.8405, 0.9354, 0.8405, 0.9354, 0.8405, 0.9354, 0.7233, 0.8795, 0.7233, 0.8795, 0.7233, 0.8795, 0.7261, 0.8795, 0.7233, 0.8795, 0.7233, 0.8795, 0.7233, 0.8795, 0.7233, 0.8795, 0.7233, 0.8795, 0.7205, 0.8795, 0.7205, 0.8795, 0.7233, 0.8795, 0.8405, 0.9354, 0.8405, 0.9354, 0.8405, 0.9354, 0.2321, 0.7149, 0.1679, 0.9828, 0.00882, 0.8991, 0.2321, 0.7121, 0.00882, 0.8963, 0.1707, 0.98, 0.8628, 0.9437, 0.86, 0.9437, 0.8628, 0.9465, 0.7205, 0.8768, 0.7205, 0.874, 0.7233, 0.8712, 0.7233, 0.8768, 0.7065, 0.9409, 0.7065, 0.9409, 0.7065, 0.9465, 0.7065, 0.9465, 0.9968, 0.1595, 0.9968, 0.9996, 0.000447, 0.9996, 0.000447, 0.1595, 0.7121, 0.9577, 0.6619, 0.9465, 0.6702, 0.9326, 0.4777, 0.6535, 0.4609, 0.6451, 0.4609, 0.6451, 0.4777, 0.6535, 0.4163, 0.6395, 0.3967, 0.6451, 0.3967, 0.6451, 0.4163, 0.6395, 0.7121, 0.9577, 0.7568, 0.9856, 0.74, 0.994, 0.7233, 0.8684, 0.7233, 0.8684, 0.7233, 0.8684, 0.7233, 0.8684, 0.7233, 0.874, 0.7233, 0.874, 0.7233, 0.874, 0.7233, 0.874, 0.05905, 0.2321, 0.05068, 0.5, 0.05068, 0.5, 0.05905, 0.2321, 0.7121, 0.8823, 0.7121, 0.8795, 0.7121, 0.8823, 0.7288, 0.8712, 0.7288, 0.8712, 0.7316, 0.8712, 0.7121, 0.8684, 0.7121, 0.8684, 0.7121, 0.8684, 0.8405, 0.9354, 0.8405, 0.9354, 0.8405, 0.9354, 0.5167, 0.09533, 0.5084, 0.486, 0.4442, 0.4972, 0.5223, 0.09254, 0.447, 0.4916, 0.5112, 0.4833, 0.8684, 0.9409, 0.8656, 0.9409, 0.8656, 0.9437, 0.7121, 0.8684, 0.7121, 0.8684, 0.7121, 0.8684, 0.7233, 0.8712, 0.7233, 0.874, 0.7233, 0.8768, 0.9996, 0.006029, 0.5447, 0.09533, 0.8237, 0.006029, 0.8628, 0.9465, 0.8684, 0.9437, 0.8684, 0.9409, 0.00882, 0.8963, 0.5223, 0.09254, 0.4302, 0.006029, 0.8405, 0.9354, 0.8405, 0.9354, 0.8405, 0.9354, 0.00882, 0.8991, 0.4274, 0.01161, 0.5167, 0.09533, 0.7233, 0.8712, 0.7205, 0.874, 0.7205, 0.8712, 0.9996, 0.006029, 0.9996, 0.7372, 0.8237, 0.7372, 0.7121, 0.9577, 0.74, 0.994, 0.7233, 0.9996, 0.7065, 0.9409, 0.7065, 0.9409, 0.7065, 0.9465, 0.7065, 0.9465, 0.8405, 0.9354, 0.8405, 0.9354, 0.8405, 0.9354, 0.8405, 0.9354, 0.7121, 0.9577, 0.6842, 0.994, 0.6702, 0.9856, 0.7623, 0.8516, 0.7623, 0.8516, 0.7623, 0.8516, 0.7623, 0.8516, 0.7121, 0.9577, 0.74, 0.9242, 0.7568, 0.9326, 0.7205, 0.8684, 0.7205, 0.8684, 0.7205, 0.8684, 0.7177, 0.8684, 0.4302, 0.6842, 0.4163, 0.6395, 0.4414, 0.6395, 0.7261, 0.8656, 0.7261, 0.8628, 0.7316, 0.8628, 0.7316, 0.8684, 0.7261, 0.8823, 0.7205, 0.8823, 0.7205, 0.8768, 0.7233, 0.8768, 0.4302, 0.6842, 0.3967, 0.6451, 0.4163, 0.6395, 0.8405, 0.9354, 0.8405, 0.9354, 0.8405, 0.9354, 0.8405, 0.9354, 0.7177, 0.8684, 0.7177, 0.8684, 0.7177, 0.8684, 0.7205, 0.8684, 0.7316, 0.8628, 0.7316, 0.8684, 0.7261, 0.8656, 0.7261, 0.8628, 0.7149, 0.8684, 0.7149, 0.8684, 0.7121, 0.8684, 0.7149, 0.8684, 0.7177, 0.8684, 0.7177, 0.8684, 0.7149, 0.8684, 0.7177, 0.8684, 0.7205, 0.874, 0.7205, 0.874, 0.7205, 0.874, 0.7205, 0.874, 0.7177, 0.874, 0.7205, 0.874, 0.7205, 0.874, 0.7177, 0.874, 0.7233, 0.874, 0.7233, 0.874, 0.7233, 0.8768, 0.7233, 0.8768, 0.7205, 0.874, 0.7205, 0.874, 0.7205, 0.8768, 0.7205, 0.8768, 0.2321, 0.7121, 0.1707, 0.98, 0.2237, 0.9605, 0.8628, 0.9437, 0.86, 0.9437, 0.86, 0.9437, 0.8405, 0.9354, 0.8405, 0.9354, 0.8405, 0.9354, 0.2321, 0.7149, 0.2209, 0.9633, 0.1679, 0.9828, 0.7679, 0.05905, 0.5, 0.05068, 0.5, 0.05068, 0.7679, 0.05905, 0.7261, 0.8712, 0.7261, 0.8656, 0.7316, 0.8684, 0.7316, 0.874, 0.7121, 0.8712, 0.7121, 0.8712, 0.7121, 0.8712, 0.7121, 0.8712, 0.8405, 0.9354, 0.8405, 0.9354, 0.8405, 0.9354, 0.5167, 0.09533, 0.4442, 0.4972, 0.3856, 0.5307, 0.7205, 0.8684, 0.7205, 0.8684, 0.7316, 0.8684, 0.7316, 0.8628, 0.7233, 0.8768, 0.7233, 0.8768, 0.7233, 0.874, 0.7233, 0.874, 0.7233, 0.8795, 0.7233, 0.8795, 0.7233, 0.8768, 0.7233, 0.8768, 0.2237, 0.7763, 0.05905, 0.7679, 0.05068, 0.5, 0.2209, 0.5, 0.000447, 0.9996, 0.000447, 0.000447, 0.9996, 0.000447, 0.9996, 0.9996, 0.5223, 0.09254, 0.3912, 0.5251, 0.447, 0.4916, 0.8684, 0.9409, 0.8656, 0.9437, 0.8656, 0.9437, 0.4302, 0.6842, 0.3688, 0.6981, 0.3633, 0.6842, 0.7233, 0.8795, 0.7233, 0.8795, 0.7233, 0.8795, 0.7233, 0.8795, 0.4302, 0.6842, 0.4777, 0.6535, 0.4888, 0.6674, 0.7093, 0.8656, 0.7093, 0.8712, 0.7037, 0.874, 0.7037, 0.8684, 0.3688, 0.6674, 0.3633, 0.6842, 0.3633, 0.6842, 0.3688, 0.6674, 0.38, 0.6256, 0.4107, 0.6172, 0.4163, 0.6395, 0.3967, 0.6451, 0.3688, 0.6981, 0.38, 0.7121, 0.3549, 0.7261, 0.3381, 0.7065, 0.7149, 0.8712, 0.7149, 0.8628, 0.7205, 0.8656, 0.7205, 0.8684, 0.7233, 0.874, 0.7233, 0.874, 0.7233, 0.874, 0.7233, 0.874, 0.7233, 0.8768, 0.7261, 0.874, 0.7288, 0.8768, 0.7261, 0.8823, 0.7065, 0.9465, 0.7065, 0.9465, 0.7065, 0.9409, 0.7065, 0.9409, 0.8656, 0.9521, 0.8656, 0.9521, 0.8656, 0.9521, 0.8656, 0.9521, 0.8349, 0.8712, 0.8349, 0.8712, 0.8349, 0.874, 0.8349, 0.874, 0.8684, 0.9521, 0.8684, 0.9521, 0.8684, 0.9521, 0.8684, 0.9521, 0.7205, 0.874, 0.7205, 0.874, 0.7205, 0.874, 0.7149, 0.8823, 0.7121, 0.8823, 0.7121, 0.8768, 0.7149, 0.8768, 0.3967, 0.7233, 0.4163, 0.7288, 0.4107, 0.7512, 0.38, 0.7428, 0.4302, 0.6842, 0.4414, 0.6395, 0.4609, 0.6451, 0.7344, 0.9437, 0.7344, 0.9437, 0.7344, 0.9437, 0.7344, 0.9437, 0.8684, 0.9493, 0.8684, 0.9493, 0.8684, 0.9493, 0.8684, 0.9493, 0.7233, 0.8656, 0.7233, 0.8656, 0.7233, 0.8656, 0.7233, 0.8656, 0.38, 0.6535, 0.3688, 0.6674, 0.3688, 0.6674, 0.38, 0.6535, 0.4609, 0.7233, 0.4414, 0.7288, 0.4414, 0.7288, 0.4609, 0.7233, 0.8628, 0.9521, 0.8684, 0.9521, 0.8684, 0.9521, 0.8628, 0.9521, 0.3967, 0.6451, 0.38, 0.6535, 0.38, 0.6535, 0.3967, 0.6451, 0.4163, 0.7288, 0.4414, 0.7288, 0.447, 0.7512, 0.4107, 0.7512, 0.38, 0.6256, 0.4107, 0.6172, 0.4163, 0.6395, 0.3967, 0.6451, 0.3633, 0.6842, 0.3688, 0.6981, 0.3381, 0.7065, 0.3326, 0.6842, 0.3549, 0.7261, 0.3381, 0.7065, 0.3688, 0.6981, 0.38, 0.7121, 0.4609, 0.7233, 0.4777, 0.7121, 0.4777, 0.7121, 0.4609, 0.7233, 0.8656, 0.9521, 0.8628, 0.9521, 0.8628, 0.9521, 0.8656, 0.9521, 0.8405, 0.9382, 0.8405, 0.9382, 0.8405, 0.9382, 0.8405, 0.9382, 0.4888, 0.6981, 0.4777, 0.7121, 0.4777, 0.7121, 0.4888, 0.6981, 0.7623, 0.8516, 0.7623, 0.8516, 0.7623, 0.8516, 0.7623, 0.8516, 0.7205, 0.874, 0.7205, 0.874, 0.7233, 0.874, 0.7233, 0.874, 0.7233, 0.874, 0.7233, 0.874, 0.7233, 0.874, 0.5195, 0.7065, 0.5028, 0.7261, 0.4777, 0.7121, 0.4888, 0.6981, 0.5028, 0.6395, 0.5195, 0.6591, 0.4888, 0.6674, 0.4777, 0.6535, 0.7177, 0.8684, 0.7177, 0.8684, 0.7177, 0.8684, 0.7205, 0.8684, 0.7121, 0.9577, 0.7679, 0.9577, 0.7651, 0.9716, 0.3688, 0.6674, 0.3633, 0.6842, 0.3633, 0.6842, 0.3688, 0.6674, 0.7121, 0.9577, 0.7037, 0.9996, 0.6842, 0.994, 0.7233, 0.874, 0.7233, 0.874, 0.7233, 0.874, 0.7233, 0.874, 0.7233, 0.8768, 0.7233, 0.8768, 0.7233, 0.874, 0.7233, 0.874, 0.8349, 0.874, 0.8349, 0.874, 0.8349, 0.8712, 0.8349, 0.8712, 0.7233, 0.8795, 0.7205, 0.8795, 0.7205, 0.8768, 0.7233, 0.8768, 0.8405, 0.9354, 0.8405, 0.9354, 0.8405, 0.9354, 0.2321, 0.7121, 0.2516, 0.6647, 0.00882, 0.8963, 0.7344, 0.9437, 0.7344, 0.9437, 0.7344, 0.9437, 0.7344, 0.9437, 0.7344, 0.9409, 0.7344, 0.9409, 0.7344, 0.9437, 0.7344, 0.9437, 0.7233, 0.8768, 0.7205, 0.8768, 0.7205, 0.8795, 0.7233, 0.8795, 0.8768, 0.1484, 0.5977, 0.1484, 0.5977, 0.003238, 0.8768, 0.003238, 0.7344, 0.9437, 0.7372, 0.9437, 0.7372, 0.9437, 0.7344, 0.9437, 0.8405, 0.9354, 0.8405, 0.9354, 0.8405, 0.9354, 0.8405, 0.9354, 0.7344, 0.9409, 0.7344, 0.9409, 0.7344, 0.9437, 0.7344, 0.9437, 0.3967, 0.7233, 0.38, 0.7121, 0.38, 0.7121, 0.3967, 0.7233, 0.7233, 0.874, 0.7233, 0.874, 0.7233, 0.874, 0.7233, 0.874, 0.7205, 0.874, 0.7233, 0.874, 0.7233, 0.8768, 0.7205, 0.8768, 0.7205, 0.8712, 0.7205, 0.8712, 0.7205, 0.8712, 0.7205, 0.8712, 0.7679, 0.9409, 0.5, 0.9493, 0.5, 0.7791, 0.7763, 0.7763, 0.7233, 0.8795, 0.7233, 0.8795, 0.7233, 0.8768, 0.7233, 0.8768, 0.5251, 0.6842, 0.5195, 0.7065, 0.4888, 0.6981, 0.4944, 0.6842, 0.7316, 0.874, 0.7288, 0.8768, 0.7261, 0.874, 0.7261, 0.8712, 0.4944, 0.6842, 0.4888, 0.6674, 0.5195, 0.6591, 0.5251, 0.6842, 0.38, 0.7121, 0.3967, 0.7233, 0.3967, 0.7233, 0.38, 0.7121, 0.7233, 0.8795, 0.7233, 0.8795, 0.7233, 0.8768, 0.7233, 0.8768, 0.7316, 0.874, 0.7288, 0.8768, 0.7261, 0.874, 0.7261, 0.8712, 0.7623, 0.8516, 0.7623, 0.8516, 0.7623, 0.8516, 0.7623, 0.8516, 0.38, 0.7121, 0.3967, 0.7233, 0.38, 0.7428, 0.3549, 0.7261, 0.7177, 0.8684, 0.7149, 0.8684, 0.7149, 0.8684, 0.7149, 0.8684, 0.7093, 0.8712, 0.7093, 0.874, 0.7065, 0.8768, 0.7037, 0.874, 0.7121, 0.8768, 0.7149, 0.8768, 0.7149, 0.8823, 0.7121, 0.8823, 0.7316, 0.8684, 0.7316, 0.8628, 0.7205, 0.8684, 0.7205, 0.8684, 0.3688, 0.6674, 0.3633, 0.6842, 0.3326, 0.6842, 0.3381, 0.6591, 0.5028, 0.7261, 0.4777, 0.7428, 0.4609, 0.7233, 0.4777, 0.7121, 0.7093, 0.8712, 0.7093, 0.874, 0.7065, 0.8768, 0.7037, 0.874, 0.7372, 0.9437, 0.7372, 0.9437, 0.7372, 0.9409, 0.7372, 0.9409, 0.7233, 0.8656, 0.7233, 0.8656, 0.7233, 0.8656, 0.7233, 0.8656, 0.4777, 0.6535, 0.4609, 0.6451, 0.4777, 0.6256, 0.5028, 0.6395, 0.4414, 0.6395, 0.4163, 0.6395, 0.4107, 0.6172, 0.447, 0.6172, 0.7344, 0.9437, 0.7344, 0.9437, 0.7344, 0.9409, 0.7344, 0.9409, 0.7205, 0.8795, 0.7205, 0.8795, 0.7205, 0.8795, 0.7205, 0.8795, 0.7233, 0.874, 0.7205, 0.874, 0.7205, 0.874, 0.7233, 0.874, 0.7205, 0.8795, 0.7205, 0.8795, 0.7205, 0.8795, 0.7205, 0.8795, 0.7205, 0.8795, 0.7233, 0.8795, 0.7233, 0.8795, 0.7205, 0.8795, 0.4414, 0.6395, 0.4163, 0.6395, 0.4163, 0.6395, 0.4414, 0.6395, 0.8405, 0.9382, 0.8405, 0.9382, 0.8405, 0.9382, 0.8405, 0.9382, 0.8628, 0.9437, 0.8628, 0.9465, 0.8628, 0.9437, 0.3633, 0.6842, 0.3688, 0.6981, 0.3688, 0.6981, 0.3633, 0.6842, 0.2321, 0.7149, 0.00882, 0.8991, 0.2488, 0.6674, 0.7372, 0.9409, 0.7372, 0.9409, 0.7372, 0.9437, 0.7372, 0.9437, 0.2209, 0.9633, 0.1902, 0.9856, 0.1679, 0.9828, 0.7065, 0.9465, 0.7065, 0.9465, 0.7065, 0.9409, 0.7065, 0.9409, 0.86, 0.9437, 0.86, 0.9437, 0.86, 0.9437, 0.7065, 0.9409, 0.7065, 0.9409, 0.7065, 0.9465, 0.7065, 0.9465, 0.7623, 0.8516, 0.7623, 0.8516, 0.7623, 0.8516, 0.7623, 0.8516, 0.4888, 0.6981, 0.4944, 0.6842, 0.4944, 0.6842, 0.4888, 0.6981, 0.7233, 0.874, 0.7233, 0.874, 0.7233, 0.874, 0.7233, 0.874, 0.7065, 0.9465, 0.7065, 0.9465, 0.7065, 0.9409, 0.7065, 0.9409, 0.8405, 0.9382, 0.8405, 0.9382, 0.8405, 0.9382, 0.8405, 0.9382, 0.4609, 0.7233, 0.4777, 0.7121, 0.4777, 0.7121, 0.4609, 0.7233, 0.4302, 0.6842, 0.4163, 0.7288, 0.3967, 0.7233, 0.7344, 0.9437, 0.7344, 0.9437, 0.7344, 0.9437, 0.7344, 0.9437, 0.8656, 0.9521, 0.8684, 0.9521, 0.8684, 0.9521, 0.8656, 0.9521, 0.8656, 0.9521, 0.8684, 0.9521, 0.8684, 0.9521, 0.8656, 0.9521, 0.3688, 0.6981, 0.3633, 0.6842, 0.3633, 0.6842, 0.3688, 0.6981, 0.4302, 0.6842, 0.3688, 0.6981, 0.3633, 0.6842, 0.7205, 0.874, 0.7205, 0.874, 0.7205, 0.874, 0.7233, 0.874, 0.7233, 0.874, 0.7233, 0.874, 0.38, 0.6535, 0.3688, 0.6674, 0.3381, 0.6591, 0.3549, 0.6395, 0.4302, 0.6842, 0.38, 0.6535, 0.3967, 0.6451, 0.8405, 0.9382, 0.8405, 0.9382, 0.8405, 0.9382, 0.8405, 0.9382, 0.8405, 0.9382, 0.8405, 0.9382, 0.8405, 0.9382, 0.8405, 0.9382, 0.7344, 0.9409, 0.7344, 0.9409, 0.7344, 0.9437, 0.7344, 0.9437, 0.4163, 0.7288, 0.4414, 0.7288, 0.447, 0.7512, 0.4107, 0.7512, 0.4302, 0.6842, 0.4888, 0.6981, 0.4777, 0.7121, 0.7205, 0.8684, 0.7205, 0.8684, 0.7205, 0.8684, 0.7177, 0.8684, 0.7344, 0.9437, 0.7372, 0.9437, 0.7372, 0.9437, 0.7344, 0.9437, 0.5028, 0.6395, 0.5195, 0.6591, 0.4888, 0.6674, 0.4777, 0.6535, 0.4777, 0.6535, 0.4609, 0.6451, 0.4777, 0.6256, 0.5028, 0.6395, 0.8684, 0.9521, 0.8684, 0.9521, 0.8684, 0.9521, 0.8684, 0.9521, 0.8405, 0.9382, 0.8405, 0.9382, 0.8405, 0.9382, 0.8405, 0.9382, 0.3688, 0.6981, 0.38, 0.7121, 0.38, 0.7121, 0.3688, 0.6981, 0.8656, 0.9521, 0.8656, 0.9521, 0.8656, 0.9521, 0.8656, 0.9521, 0.7344, 0.9437, 0.7344, 0.9437, 0.7344, 0.9437, 0.7344, 0.9437, 0.7121, 0.9577, 0.7651, 0.9465, 0.7679, 0.9577, 0.7344, 0.9437, 0.7344, 0.9437, 0.7344, 0.9437, 0.7344, 0.9437, 0.8405, 0.9354, 0.8405, 0.9354, 0.8405, 0.9354, 0.2237, 0.9605, 0.193, 0.9828, 0.2125, 0.98, 0.4888, 0.6674, 0.4944, 0.6842, 0.4944, 0.6842, 0.4888, 0.6674, 0.7121, 0.9577, 0.7651, 0.9716, 0.7568, 0.9856, 0.7121, 0.9577, 0.6702, 0.9856, 0.6619, 0.9716, 0.7065, 0.9409, 0.7065, 0.9409, 0.7065, 0.9465, 0.7065, 0.9465, 0.7121, 0.9577, 0.6619, 0.9716, 0.6563, 0.9577, 0.9996, 0.000447, 0.9996, 0.9996, 0.000447, 0.9996, 0.000447, 0.000447, 0.7121, 0.9577, 0.7037, 0.9186, 0.7233, 0.9186, 0.8656, 0.9521, 0.8656, 0.9521, 0.8656, 0.9521, 0.8656, 0.9521, 0.7233, 0.874, 0.7205, 0.874, 0.7205, 0.874, 0.7233, 0.874, 0.7233, 0.874, 0.7233, 0.874, 0.7233, 0.874, 0.7233, 0.874, 0.7121, 0.8684, 0.7121, 0.8712, 0.7121, 0.8712, 0.7121, 0.8684, 0.9409, 0.7679, 0.9186, 0.9186, 0.9186, 0.9186, 0.9409, 0.7679, 0.7233, 0.874, 0.7233, 0.874, 0.7233, 0.874, 0.5223, 0.09254, 0.5112, 0.4833, 0.5223, 0.4777, 0.7233, 0.8795, 0.7233, 0.8795, 0.7233, 0.8768, 0.7233, 0.8768, 0.8405, 0.9354, 0.8405, 0.9354, 0.8405, 0.9354, 0.3967, 0.7233, 0.4163, 0.7288, 0.4163, 0.7288, 0.3967, 0.7233, 0.7205, 0.874, 0.7205, 0.874, 0.7205, 0.874, 0.7205, 0.874, 0.4414, 0.7288, 0.4609, 0.7233, 0.4777, 0.7428, 0.447, 0.7512, 0.4442, 0.9047, 0.4442, 0.9047, 0.4442, 0.9075, 0.4442, 0.9075, 0.4944, 0.6842, 0.4888, 0.6674, 0.5195, 0.6591, 0.5251, 0.6842, 0.8405, 0.9382, 0.8405, 0.9382, 0.8405, 0.9382, 0.8405, 0.9382, 0.9968, 0.9996, 0.000447, 0.9996, 0.000447, 0.1539, 0.9968, 0.1539, 0.7344, 0.9437, 0.7344, 0.9437, 0.7344, 0.9409, 0.7344, 0.9409, 0.38, 0.6535, 0.3688, 0.6674, 0.3688, 0.6674, 0.38, 0.6535, 0.7065, 0.9465, 0.7065, 0.9465, 0.7065, 0.9409, 0.7065, 0.9409, 0.4442, 0.9075, 0.4442, 0.9075, 0.4442, 0.9047, 0.4442, 0.9047, 0.7344, 0.9437, 0.7344, 0.9437, 0.7344, 0.9437, 0.7344, 0.9437, 0.7261, 0.8712, 0.7261, 0.8656, 0.7316, 0.8684, 0.7316, 0.874, 0.7205, 0.8656, 0.7205, 0.8684, 0.7149, 0.8712, 0.7149, 0.8628, 0.4414, 0.6395, 0.4163, 0.6395, 0.4107, 0.6172, 0.447, 0.6172, 0.4163, 0.7288, 0.3967, 0.7233, 0.3967, 0.7233, 0.4163, 0.7288, 0.8684, 0.9409, 0.8656, 0.9409, 0.8656, 0.9409, 0.5167, 0.09533, 0.5167, 0.4805, 0.5084, 0.486, 0.8405, 0.9354, 0.8405, 0.9354, 0.8405, 0.9354, 0.2237, 0.9605, 0.1707, 0.98, 0.193, 0.9828, 0.7623, 0.8516, 0.7623, 0.8516, 0.7623, 0.8516, 0.7623, 0.8516, 0.7344, 0.9437, 0.7372, 0.9437, 0.7372, 0.9437, 0.7344, 0.9437, 0.8349, 0.8712, 0.8349, 0.8712, 0.8349, 0.874, 0.8349, 0.874, 0.7233, 0.8656, 0.7233, 0.8656, 0.7233, 0.8656, 0.7233, 0.8656, 0.8684, 0.9465, 0.8684, 0.9493, 0.8684, 0.9493, 0.8684, 0.9465, 0.8405, 0.9354, 0.8405, 0.9354, 0.8405, 0.9354, 0.8405, 0.9354, 0.7233, 0.8768, 0.7261, 0.874, 0.7288, 0.8768, 0.7261, 0.8823, 0.7149, 0.8684, 0.7149, 0.8684, 0.7121, 0.8684, 0.7149, 0.8684, 0.7093, 0.8656, 0.7093, 0.8712, 0.7037, 0.874, 0.7037, 0.8684, 0.3633, 0.6842, 0.3688, 0.6981, 0.3381, 0.7065, 0.3326, 0.6842, 0.4777, 0.7121, 0.4888, 0.6981, 0.5195, 0.7065, 0.5028, 0.7261, 0.7093, 0.874, 0.7121, 0.8768, 0.7121, 0.8823, 0.7065, 0.8768, 0.7093, 0.8628, 0.7093, 0.8656, 0.7037, 0.8684, 0.7037, 0.8628, 0.38, 0.7428, 0.3549, 0.7261, 0.38, 0.7121, 0.3967, 0.7233, 0.8684, 0.9465, 0.8684, 0.9493, 0.8684, 0.9493, 0.8684, 0.9465, 0.4609, 0.6451, 0.4414, 0.6395, 0.4414, 0.6395, 0.4609, 0.6451, 0.4888, 0.6981, 0.4944, 0.6842, 0.5251, 0.6842, 0.5195, 0.7065, 0.7121, 0.8823, 0.7065, 0.8768, 0.7093, 0.874, 0.7121, 0.8768, 0.7233, 0.8656, 0.7205, 0.8656, 0.7205, 0.8656, 0.7233, 0.8656, 0.8405, 0.9354, 0.8405, 0.9354, 0.8405, 0.9354, 0.8405, 0.9354, 0.86, 0.9437, 0.86, 0.9437, 0.86, 0.9437, 0.2209, 0.9633, 0.2098, 0.9828, 0.1902, 0.9856, 0.7065, 0.9465, 0.7065, 0.9465, 0.7065, 0.9409, 0.7065, 0.9409, 0.7233, 0.874, 0.7233, 0.874, 0.7233, 0.874, 0.7233, 0.874, 0.3688, 0.6981, 0.38, 0.7121, 0.38, 0.7121, 0.3688, 0.6981, 0.447, 0.6172, 0.4777, 0.6256, 0.4609, 0.6451, 0.4414, 0.6395, 0.4777, 0.7121, 0.4888, 0.6981, 0.4888, 0.6981, 0.4777, 0.7121, 0.7372, 0.9437, 0.7344, 0.9437, 0.7344, 0.9437, 0.7372, 0.9437, 0.4163, 0.7288, 0.4414, 0.7288, 0.4414, 0.7288, 0.4163, 0.7288, 0.5977, 0.003238, 0.8768, 0.003238, 0.8768, 0.1484, 0.5977, 0.1484, 0.4888, 0.6674, 0.4777, 0.6535, 0.4777, 0.6535, 0.4888, 0.6674, 0.8684, 0.9493, 0.8684, 0.9493, 0.8684, 0.9493, 0.8684, 0.9493, 0.7233, 0.874, 0.7205, 0.874, 0.7233, 0.874, 0.7233, 0.874, 0.7233, 0.874, 0.7233, 0.874, 0.7233, 0.874, 0.4302, 0.6842, 0.4777, 0.6535, 0.4888, 0.6674, 0.4302, 0.6842, 0.3688, 0.6674, 0.38, 0.6535, 0.7205, 0.8795, 0.7205, 0.8795, 0.7205, 0.8768, 0.7205, 0.8768, 0.38, 0.6535, 0.3967, 0.6451, 0.3967, 0.6451, 0.38, 0.6535, 0.2572, 0.9996, 0.2572, 0.7735, 0.6423, 0.7735, 0.6423, 0.9996, 0.8405, 0.9354, 0.8405, 0.9354, 0.8405, 0.9354, 0.8405, 0.9354, 0.7121, 0.9577, 0.74, 0.994, 0.7233, 0.9996, 0.7623, 0.8516, 0.7623, 0.8516, 0.7623, 0.8516, 0.7623, 0.8516, 0.7121, 0.9577, 0.7233, 0.9996, 0.7037, 0.9996, 0.7121, 0.9577, 0.7568, 0.9326, 0.7651, 0.9465, 0.7121, 0.9577, 0.6702, 0.9326, 0.6842, 0.9242, 0.3967, 0.6451, 0.38, 0.6535, 0.3549, 0.6395, 0.38, 0.6256, 0.7177, 0.8684, 0.7149, 0.8684, 0.7149, 0.8684, 0.7149, 0.8684, 0.3967, 0.6451, 0.38, 0.6535, 0.3549, 0.6395, 0.38, 0.6256, 0.9409, 0.2321, 0.7763, 0.2237, 0.7679, 0.05905, 0.9186, 0.08138, 0.3381, 0.6591, 0.3549, 0.6395, 0.38, 0.6535, 0.3688, 0.6674, 0.3967, 0.7233, 0.4163, 0.7288, 0.4107, 0.7512, 0.38, 0.7428, 0.8628, 0.9465, 0.8656, 0.9437, 0.8628, 0.9437, 0.7233, 0.874, 0.7233, 0.874, 0.7233, 0.874, 0.7233, 0.874, 0.05905, 0.7679, 0.2237, 0.7763, 0.2321, 0.9409, 0.08138, 0.9186, 0.7205, 0.874, 0.7205, 0.874, 0.7205, 0.874, 0.7205, 0.8768, 0.7233, 0.8768, 0.7233, 0.8768, 0.7205, 0.8768, 0.7205, 0.874, 0.7233, 0.874, 0.7233, 0.874, 0.7205, 0.874, 0.00882, 0.8991, 0.3856, 0.5307, 0.3102, 0.6033, 0.7205, 0.8768, 0.7205, 0.8768, 0.7205, 0.8768, 0.7205, 0.8768, 0.7233, 0.8768, 0.7233, 0.8768, 0.7233, 0.8768, 0.7233, 0.8768, 0.05068, 0.5, 0.05905, 0.7679, 0.05905, 0.7679, 0.05068, 0.5, 0.7233, 0.8768, 0.7233, 0.8768, 0.7233, 0.8768, 0.7233, 0.8768, 0.7233, 0.8768, 0.7233, 0.8768, 0.7233, 0.8768, 0.7233, 0.8768, 0.7205, 0.8768, 0.7205, 0.8768, 0.7205, 0.8768, 0.7205, 0.8768, 0.7233, 0.8768, 0.7233, 0.8768, 0.7233, 0.8768, 0.7233, 0.8768, 0.7233, 0.8768, 0.7205, 0.8768, 0.7205, 0.8768, 0.7233, 0.8768, 0.00882, 0.8963, 0.2516, 0.6647, 0.313, 0.6005, 0.8405, 0.9354, 0.8405, 0.9354, 0.8405, 0.9354, 0.4163, 0.6395, 0.4414, 0.6395, 0.4414, 0.6395, 0.4163, 0.6395, 0.7121, 0.9577, 0.6563, 0.9577, 0.6619, 0.9465, 0.7121, 0.9577, 0.74, 0.9242, 0.7568, 0.9326, 0.7344, 0.9437, 0.7344, 0.9437, 0.7344, 0.9437, 0.7344, 0.9437, 0.7344, 0.9437, 0.7344, 0.9437, 0.7344, 0.9437, 0.7344, 0.9437, 0.7205, 0.8768, 0.7233, 0.8768, 0.7261, 0.8823, 0.7205, 0.8823, 0.7344, 0.9437, 0.7344, 0.9437, 0.7344, 0.9437, 0.7344, 0.9437, 0.7205, 0.8712, 0.7233, 0.8712, 0.7233, 0.8712, 0.7205, 0.8712, 0.7093, 0.8628, 0.7093, 0.8656, 0.7037, 0.8684, 0.7037, 0.8628, 0.05905, 0.2321, 0.08138, 0.08138, 0.08138, 0.08138, 0.05905, 0.2321, 0.7205, 0.8823, 0.7149, 0.8823, 0.7149, 0.8768, 0.7205, 0.8768, 0.7177, 0.8684, 0.7177, 0.8684, 0.7149, 0.8684, 0.7177, 0.8684, 0.4777, 0.7428, 0.447, 0.7512, 0.4414, 0.7288, 0.4609, 0.7233, 0.7121, 0.9577, 0.7679, 0.9577, 0.7651, 0.9716, 0.7121, 0.9577, 0.7037, 0.9996, 0.6842, 0.994, 0.7121, 0.9577, 0.7233, 0.9996, 0.7037, 0.9996, 0.7205, 0.874, 0.7205, 0.8768, 0.7177, 0.8768, 0.7177, 0.874, 0.7121, 0.9577, 0.6563, 0.9577, 0.6619, 0.9465, 0.7121, 0.9577, 0.6842, 0.994, 0.6702, 0.9856, 0.7121, 0.9577, 0.7651, 0.9716, 0.7568, 0.9856, 0.7121, 0.9577, 0.7568, 0.9856, 0.74, 0.994, 0.7121, 0.9577, 0.7651, 0.9465, 0.7679, 0.9577, 0.7121, 0.9577, 0.6619, 0.9716, 0.6563, 0.9577, 0.7121, 0.9577, 0.6842, 0.9242, 0.7037, 0.9186, 0.7121, 0.9577, 0.6842, 0.9242, 0.7037, 0.9186, 0.7121, 0.9577, 0.7233, 0.9186, 0.74, 0.9242, 0.7121, 0.9577, 0.7568, 0.9326, 0.7651, 0.9465, 0.8656, 0.9521, 0.8656, 0.9521, 0.8656, 0.9521, 0.8656, 0.9521, 0.7121, 0.9577, 0.6702, 0.9856, 0.6619, 0.9716, 0.7344, 0.9437, 0.7344, 0.9437, 0.7344, 0.9437, 0.7344, 0.9437, 0.4302, 0.6842, 0.4944, 0.6842, 0.4888, 0.6981, 0.4302, 0.6842, 0.3967, 0.7233, 0.38, 0.7121, 0.4302, 0.6842, 0.3967, 0.7233, 0.38, 0.7121, 0.4302, 0.6842, 0.4414, 0.6395, 0.4609, 0.6451, 0.4944, 0.6842, 0.4888, 0.6981, 0.4888, 0.6981, 0.4944, 0.6842, 0.4302, 0.6842, 0.4888, 0.6674, 0.4944, 0.6842, 0.4302, 0.6842, 0.3633, 0.6842, 0.3688, 0.6674, 0.7121, 0.9577, 0.6619, 0.9465, 0.6702, 0.9326, 0.7121, 0.9577, 0.6702, 0.9326, 0.6842, 0.9242, 0.7121, 0.9577, 0.7037, 0.9186, 0.7233, 0.9186, 0.7121, 0.9577, 0.7233, 0.9186, 0.74, 0.9242, 0.7344, 0.9437, 0.7344, 0.9437, 0.7344, 0.9437, 0.7344, 0.9437, 0.8684, 0.9493, 0.8684, 0.9493, 0.8684, 0.9493, 0.8684, 0.9493, 0.4163, 0.7288, 0.4414, 0.7288, 0.4414, 0.7288, 0.4163, 0.7288, 0.7065, 0.9409, 0.7065, 0.9409, 0.7065, 0.9465, 0.7065, 0.9465, 0.4609, 0.6451, 0.4414, 0.6395, 0.4414, 0.6395, 0.4609, 0.6451, 0.4302, 0.6842, 0.4609, 0.7233, 0.4414, 0.7288, 0.7344, 0.9409, 0.7344, 0.9409, 0.7344, 0.9437, 0.7344, 0.9437, 0.7623, 0.8516, 0.7623, 0.8516, 0.7623, 0.8516, 0.7623, 0.8516, 0.8405, 0.9382, 0.8405, 0.9382, 0.8405, 0.9382, 0.8405, 0.9382, 0.4944, 0.6842, 0.4888, 0.6674, 0.4888, 0.6674, 0.4944, 0.6842, 0.4888, 0.6674, 0.4777, 0.6535, 0.4777, 0.6535, 0.4888, 0.6674, 0.4302, 0.6842, 0.3633, 0.6842, 0.3688, 0.6674, 0.4302, 0.6842, 0.4163, 0.6395, 0.4414, 0.6395, 0.4302, 0.6842, 0.4777, 0.7121, 0.4609, 0.7233, 0.4302, 0.6842, 0.4609, 0.6451, 0.4777, 0.6535, 0.4302, 0.6842, 0.4414, 0.7288, 0.4163, 0.7288, 0.4302, 0.6842, 0.38, 0.7121, 0.3688, 0.6981, 0.4302, 0.6842, 0.38, 0.7121, 0.3688, 0.6981, 0.4302, 0.6842, 0.4888, 0.6674, 0.4944, 0.6842, 0.4302, 0.6842, 0.4609, 0.6451, 0.4777, 0.6535, 0.4302, 0.6842, 0.4163, 0.7288, 0.3967, 0.7233, 0.4302, 0.6842, 0.3967, 0.6451, 0.4163, 0.6395, 0.4302, 0.6842, 0.38, 0.6535, 0.3967, 0.6451, 0.4302, 0.6842, 0.4944, 0.6842, 0.4888, 0.6981, 0.4302, 0.6842, 0.3688, 0.6674, 0.38, 0.6535, 0.7233, 0.874, 0.7205, 0.874, 0.7233, 0.874, 0.4302, 0.6842, 0.4609, 0.7233, 0.4414, 0.7288, 0.4302, 0.6842, 0.4414, 0.7288, 0.4163, 0.7288, 0.4302, 0.6842, 0.4888, 0.6981, 0.4777, 0.7121, 0.4302, 0.6842, 0.4777, 0.7121, 0.4609, 0.7233, 0.7372, 0.9437, 0.7344, 0.9437, 0.7344, 0.9409, 0.7372, 0.9409, 0.3967, 0.6451, 0.4163, 0.6395, 0.4163, 0.6395, 0.3967, 0.6451, 0.7372, 0.9437, 0.7344, 0.9437, 0.7344, 0.9409, 0.7372, 0.9409, 0.4777, 0.6535, 0.4609, 0.6451, 0.4609, 0.6451, 0.4777, 0.6535, 0.9996, 0.000447, 0.9996, 0.9996, 0.000447, 0.9996, 0.000447, 0.000447])
me_lair2.materials.append(mat_dl2marquee)
me_lair2.materials.append(mat_24_default)
me_lair2.materials.append(mat_dl2glass)
me_lair2.materials.append(mat_dl2all)
me_lair2.materials.append(mat_dl2decal)
me_lair2.use_remesh_fix_poles = True
me_lair2.use_remesh_preserve_attributes = False
me_lair2.update()

# ---- objects
ob_lair2 = bpy.data.objects.new('lair2', me_lair2)

# ---- transforms, parenting, visibility, modifiers, constraints
ob_lair2.location = (-0.05278, -0.2648, 0.9387)
ob_lair2.rotation_euler = (1.571, 0.0, 0.0)
_m = ob_lair2.modifiers.new('Auto Smooth', 'NODES')
_m.node_group = ng_auto_smooth
_gi = [s.identifier for s in ng_auto_smooth.interface.items_tree if s.item_type == 'SOCKET' and s.in_out == 'INPUT']
_m[_gi[1]] = 1.047  # Angle
_m = ob_lair2.modifiers.new('WeightedNormal', 'WEIGHTED_NORMAL')
_m.keep_sharp = True

# ---- collection membership
scene.collection.objects.link(ob_lair2)

# ---- scene / render settings (as saved in the file)
scene.frame_start = 1; scene.frame_end = 250; scene.frame_set(1)
scene.render.engine = 'BLENDER_EEVEE_NEXT'
scene.cycles.use_denoising = False
scene.cycles.samples = 128
scene.cycles.sampling_pattern = 'TABULATED_SOBOL'
scene.cycles.use_adaptive_sampling = False
scene.cycles.use_light_tree = False
scene.view_settings.view_transform = 'Filmic'
bpy.context.view_layer.update()

# ---- added for rendering (the .blend has no active camera and no usable light): camera, sun
cam_auto = bpy.data.cameras.new('AutoCamera')
cam_auto.lens = 50.0
cam_auto.sensor_width = 36.0
cam_auto.clip_end = 1000.0
ob_auto_camera = bpy.data.objects.new('AutoCamera', cam_auto)
scene.collection.objects.link(ob_auto_camera)
ob_auto_camera.location = (2.05014, -2.60116, 2.56405)
ob_auto_camera.rotation_euler = (1.09748, -7.21219e-08, 0.694738)
scene.camera = ob_auto_camera
light_auto_sun = bpy.data.lights.new('AutoSun', 'SUN')
light_auto_sun.energy = 3.0
light_auto_sun.angle = 0.0523599
ob_auto_sun = bpy.data.objects.new('AutoSun', light_auto_sun)
scene.collection.objects.link(ob_auto_sun)
ob_auto_sun.rotation_euler = (0.872665, 0.174533, 0.523599)
bpy.context.view_layer.update()

